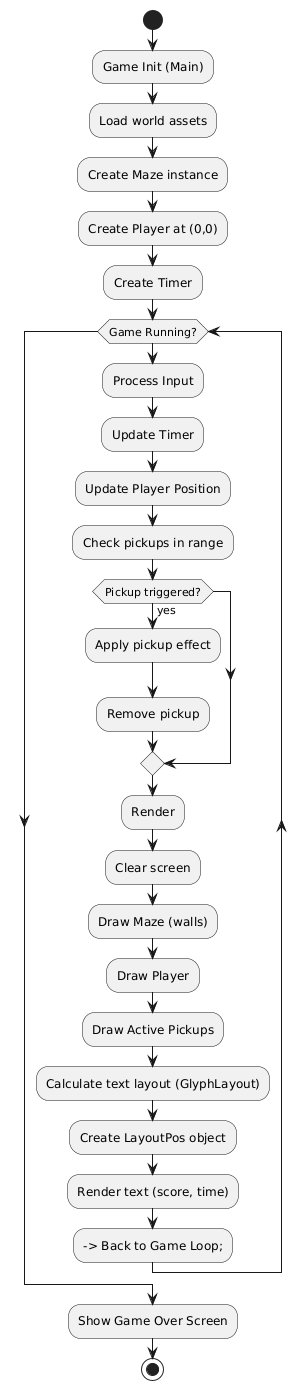

The diagram above was rendered by PlantUML. Its source (embedded in the PNG):
@startuml
start

:Game Init (Main);
:Load world assets;
:Create Maze instance;
:Create Player at (0,0);
:Create Timer;

while (Game Running?)
    :Process Input;
    :Update Timer;
    :Update Player Position;
    :Check pickups in range;

    if (Pickup triggered?) then (yes)
        :Apply pickup effect;
        :Remove pickup;
    endif

    :Render;
    :Clear screen;
    :Draw Maze (walls);
    :Draw Player;
    :Draw Active Pickups;

    :Calculate text layout (GlyphLayout);
    :Create LayoutPos object;
    :Render text (score, time);

    --> Back to Game Loop;
endwhile

:Show Game Over Screen;

stop
@enduml